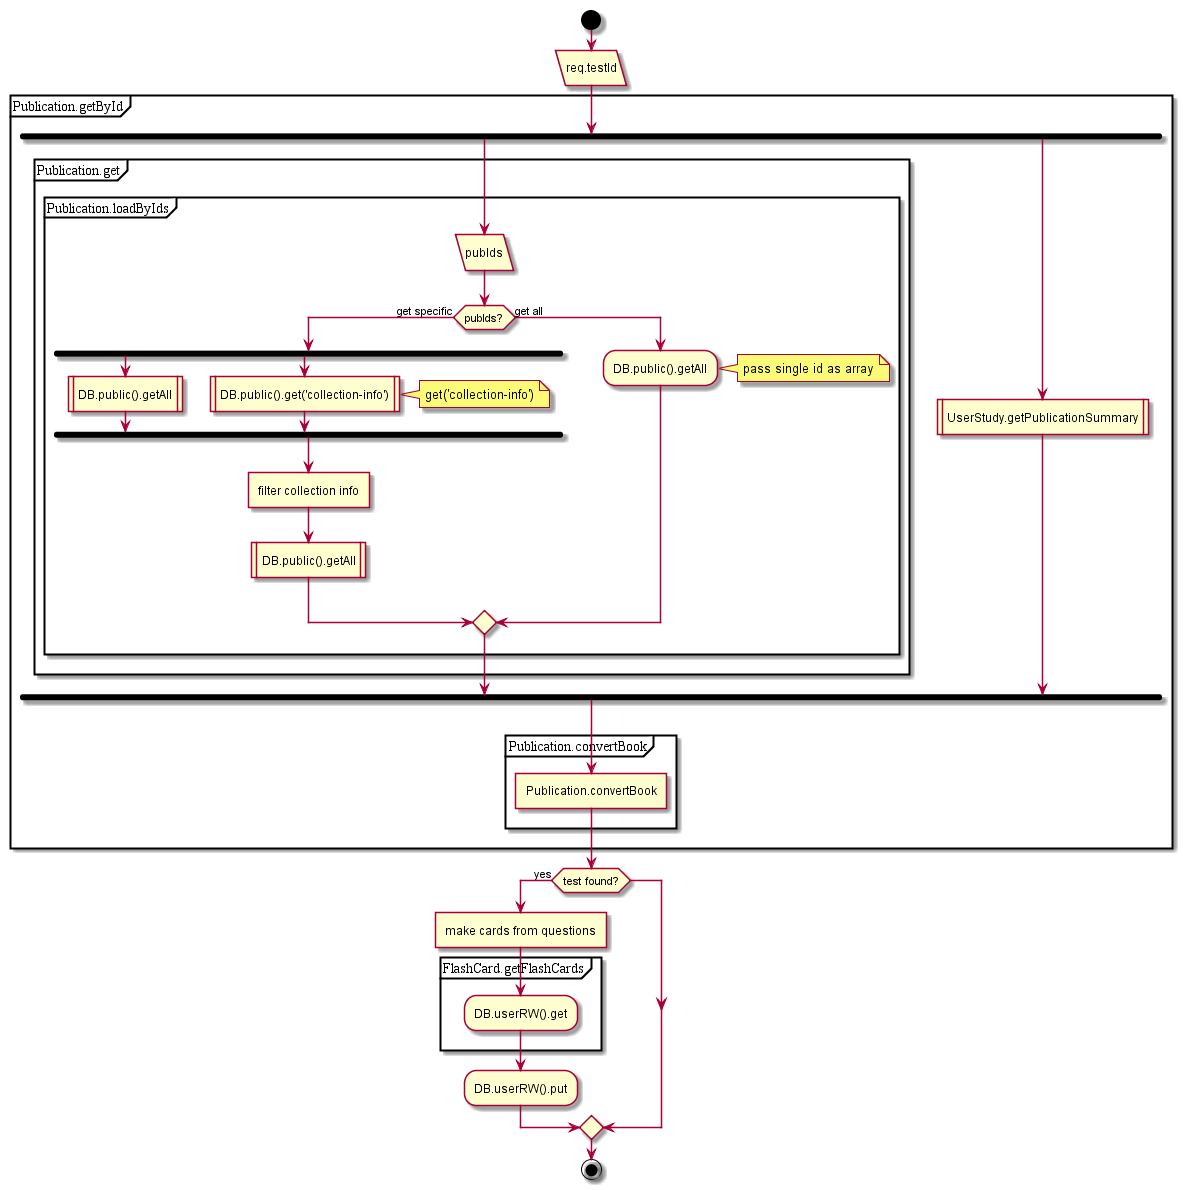

The diagram above was rendered by PlantUML. Its source (embedded in the PNG):
@startuml
start
:req.testId/
partition Publication.getById {
fork
partition Publication.get {
partition Publication.loadByIds {
:pubIds/
if(pubIds?) then (get specific)
fork
:DB.public().getAll|
fork again
:DB.public().get('collection-info')|
note right: get('collection-info')
endfork;
:filter collection info]
:DB.public().getAll|
else (get all)
:DB.public().getAll;
endif;
}
note right: pass single id as array
}
fork again
:UserStudy.getPublicationSummary|
endfork;
partition Publication.convertBook {
:Publication.convertBook]
}
}
if (test found?) then (yes)
:make cards from questions]
partition FlashCard.getFlashCards {
:DB.userRW().get;
}
:DB.userRW().put;
endif
end;
@enduml